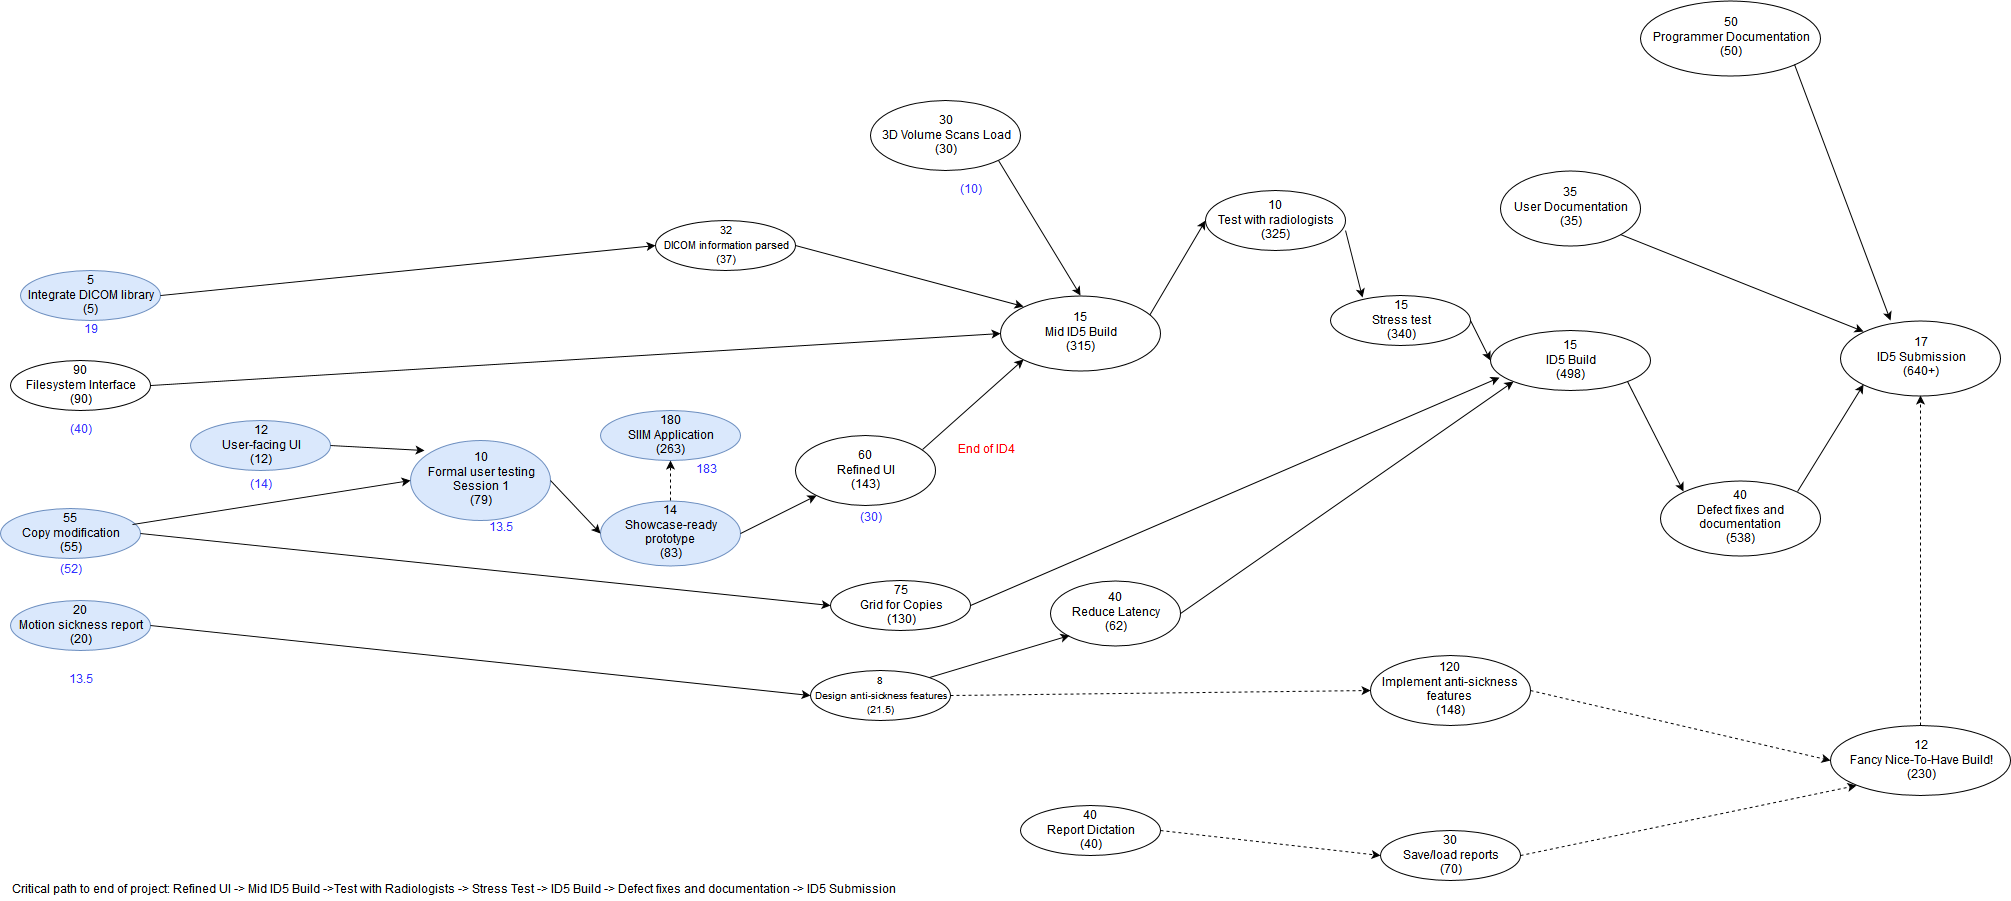

The diagram above was exported from draw.io. Its source (the exported page's mxGraphModel, read from the mxfile embedded in the PNG):
<mxGraphModel dx="1190" dy="1818" grid="1" gridSize="10" guides="1" tooltips="1" connect="1" arrows="1" fold="1" page="1" pageScale="1" pageWidth="850" pageHeight="1100" background="#ffffff" math="0" shadow="0">
  <root>
    <mxCell id="0" />
    <mxCell id="1" parent="0" />
    <mxCell id="2" value="12&lt;br&gt;User-facing UI&lt;br&gt;(12)" style="ellipse;whiteSpace=wrap;html=1;fillColor=#dae8fc;strokeColor=#6c8ebf;" parent="1" vertex="1">
      <mxGeometry x="190" y="80" width="140" height="50" as="geometry" />
    </mxCell>
    <mxCell id="3" value="90&lt;br&gt;Filesystem Interface&lt;br&gt;(90)" style="ellipse;whiteSpace=wrap;html=1;" parent="1" vertex="1">
      <mxGeometry x="10" y="20" width="140" height="50" as="geometry" />
    </mxCell>
    <mxCell id="4" value="&lt;font style=&quot;font-size: 11px&quot;&gt;32&lt;br&gt;DICOM information parsed&lt;br&gt;(37)&lt;/font&gt;" style="ellipse;whiteSpace=wrap;html=1;" parent="1" vertex="1">
      <mxGeometry x="655" y="-120" width="140" height="50" as="geometry" />
    </mxCell>
    <mxCell id="5" value="5&lt;br&gt;Integrate DICOM library&lt;br&gt;(5)" style="ellipse;whiteSpace=wrap;html=1;fillColor=#dae8fc;strokeColor=#6c8ebf;" parent="1" vertex="1">
      <mxGeometry x="20" y="-70" width="140" height="50" as="geometry" />
    </mxCell>
    <mxCell id="6" value="120&lt;br&gt;Implement anti-sickness features&lt;br&gt;(148)" style="ellipse;whiteSpace=wrap;html=1;" parent="1" vertex="1">
      <mxGeometry x="1370" y="315" width="160" height="70" as="geometry" />
    </mxCell>
    <mxCell id="7" value="55&lt;br&gt;Copy modification&lt;br&gt;(55)" style="ellipse;whiteSpace=wrap;html=1;fillColor=#dae8fc;strokeColor=#6c8ebf;" parent="1" vertex="1">
      <mxGeometry y="168" width="140" height="50" as="geometry" />
    </mxCell>
    <mxCell id="8" value="15&lt;br&gt;Stress test&lt;br&gt;(340)" style="ellipse;whiteSpace=wrap;html=1;" parent="1" vertex="1">
      <mxGeometry x="1330" y="-45" width="140" height="50" as="geometry" />
    </mxCell>
    <mxCell id="9" value="14&lt;br&gt;Showcase-ready&lt;br&gt;prototype&lt;br&gt;(83)" style="ellipse;whiteSpace=wrap;html=1;fillColor=#dae8fc;strokeColor=#6c8ebf;" parent="1" vertex="1">
      <mxGeometry x="600" y="160" width="140" height="65" as="geometry" />
    </mxCell>
    <mxCell id="10" value="30&lt;br&gt;Save/load reports&lt;br&gt;(70)" style="ellipse;whiteSpace=wrap;html=1;" parent="1" vertex="1">
      <mxGeometry x="1380" y="490" width="140" height="50" as="geometry" />
    </mxCell>
    <mxCell id="11" value="&lt;font style=&quot;font-size: 10px&quot;&gt;8&lt;br&gt;Design anti-sickness features&lt;br&gt;(21.5)&lt;/font&gt;" style="ellipse;whiteSpace=wrap;html=1;" parent="1" vertex="1">
      <mxGeometry x="810" y="330" width="140" height="50" as="geometry" />
    </mxCell>
    <mxCell id="13" value="75&lt;br&gt;Grid for Copies&lt;br&gt;(130)" style="ellipse;whiteSpace=wrap;html=1;" parent="1" vertex="1">
      <mxGeometry x="830" y="240" width="140" height="50" as="geometry" />
    </mxCell>
    <mxCell id="14" value="10&lt;br&gt;Formal user testing&lt;br&gt;Session 1&lt;br&gt;(79)" style="ellipse;whiteSpace=wrap;html=1;fillColor=#dae8fc;strokeColor=#6c8ebf;" parent="1" vertex="1">
      <mxGeometry x="410" y="100" width="140" height="80" as="geometry" />
    </mxCell>
    <mxCell id="15" value="40&lt;br&gt;Report Dictation&lt;br&gt;(40)" style="ellipse;whiteSpace=wrap;html=1;" parent="1" vertex="1">
      <mxGeometry x="1020" y="465" width="140" height="50" as="geometry" />
    </mxCell>
    <mxCell id="16" value="180&lt;br&gt;SIIM Application&lt;br&gt;(263)" style="ellipse;whiteSpace=wrap;html=1;fillColor=#dae8fc;strokeColor=#6c8ebf;" parent="1" vertex="1">
      <mxGeometry x="600" y="70" width="140" height="50" as="geometry" />
    </mxCell>
    <mxCell id="17" value="20&lt;br&gt;Motion sickness report&lt;br&gt;(20)" style="ellipse;whiteSpace=wrap;html=1;fillColor=#dae8fc;strokeColor=#6c8ebf;" parent="1" vertex="1">
      <mxGeometry x="10" y="260" width="140" height="50" as="geometry" />
    </mxCell>
    <mxCell id="18" value="" style="endArrow=classic;html=1;exitX=1;exitY=0.5;entryX=0;entryY=0.5;" parent="1" source="3" target="41" edge="1">
      <mxGeometry width="50" height="50" relative="1" as="geometry">
        <mxPoint x="160" y="70" as="sourcePoint" />
        <mxPoint x="820" y="-20" as="targetPoint" />
      </mxGeometry>
    </mxCell>
    <mxCell id="19" value="" style="endArrow=classic;html=1;exitX=1;exitY=0.5;entryX=0;entryY=0.5;" parent="1" source="17" target="11" edge="1">
      <mxGeometry width="50" height="50" relative="1" as="geometry">
        <mxPoint y="380" as="sourcePoint" />
        <mxPoint x="50" y="330" as="targetPoint" />
      </mxGeometry>
    </mxCell>
    <mxCell id="20" value="" style="endArrow=classic;html=1;exitX=1;exitY=0.5;entryX=0;entryY=0.5;dashed=1;" parent="1" source="11" target="6" edge="1">
      <mxGeometry width="50" height="50" relative="1" as="geometry">
        <mxPoint x="180" y="360" as="sourcePoint" />
        <mxPoint x="230" y="310" as="targetPoint" />
      </mxGeometry>
    </mxCell>
    <mxCell id="21" value="" style="endArrow=classic;html=1;exitX=1;exitY=0.5;entryX=0;entryY=0.5;" parent="1" source="5" target="4" edge="1">
      <mxGeometry width="50" height="50" relative="1" as="geometry">
        <mxPoint x="200" y="130" as="sourcePoint" />
        <mxPoint x="250" y="80" as="targetPoint" />
      </mxGeometry>
    </mxCell>
    <mxCell id="22" value="" style="endArrow=classic;html=1;exitX=1;exitY=0.5;entryX=0;entryY=0.5;" parent="1" source="7" target="13" edge="1">
      <mxGeometry width="50" height="50" relative="1" as="geometry">
        <mxPoint x="190" y="230" as="sourcePoint" />
        <mxPoint x="240" y="180" as="targetPoint" />
      </mxGeometry>
    </mxCell>
    <mxCell id="23" value="" style="endArrow=classic;html=1;exitX=0.943;exitY=0.32;exitPerimeter=0;entryX=0;entryY=0.5;" parent="1" source="7" target="14" edge="1">
      <mxGeometry width="50" height="50" relative="1" as="geometry">
        <mxPoint x="310" y="200" as="sourcePoint" />
        <mxPoint x="360" y="150" as="targetPoint" />
      </mxGeometry>
    </mxCell>
    <mxCell id="24" value="" style="endArrow=classic;html=1;exitX=1;exitY=0.5;entryX=0.1;entryY=0.12;entryPerimeter=0;" parent="1" source="2" target="14" edge="1">
      <mxGeometry width="50" height="50" relative="1" as="geometry">
        <mxPoint x="500" y="20" as="sourcePoint" />
        <mxPoint x="550" y="-30" as="targetPoint" />
      </mxGeometry>
    </mxCell>
    <mxCell id="26" value="" style="endArrow=classic;html=1;exitX=1;exitY=0.5;entryX=0;entryY=0.5;" parent="1" source="14" target="9" edge="1">
      <mxGeometry width="50" height="50" relative="1" as="geometry">
        <mxPoint x="570" y="200" as="sourcePoint" />
        <mxPoint x="620" y="150" as="targetPoint" />
      </mxGeometry>
    </mxCell>
    <mxCell id="27" value="" style="endArrow=classic;html=1;exitX=1;exitY=0.5;entryX=0.056;entryY=0.783;entryPerimeter=0;" parent="1" source="13" target="50" edge="1">
      <mxGeometry width="50" height="50" relative="1" as="geometry">
        <mxPoint x="560" y="230" as="sourcePoint" />
        <mxPoint x="1160" y="90" as="targetPoint" />
      </mxGeometry>
    </mxCell>
    <mxCell id="28" value="" style="endArrow=classic;html=1;exitX=0.5;exitY=0;entryX=0.5;entryY=1;dashed=1;" parent="1" source="9" target="16" edge="1">
      <mxGeometry width="50" height="50" relative="1" as="geometry">
        <mxPoint x="820" y="190" as="sourcePoint" />
        <mxPoint x="870" y="140" as="targetPoint" />
      </mxGeometry>
    </mxCell>
    <mxCell id="31" value="" style="endArrow=classic;html=1;exitX=1;exitY=0.5;entryX=0;entryY=0.5;dashed=1;" parent="1" source="15" target="10" edge="1">
      <mxGeometry width="50" height="50" relative="1" as="geometry">
        <mxPoint x="880" y="510" as="sourcePoint" />
        <mxPoint x="930" y="460" as="targetPoint" />
      </mxGeometry>
    </mxCell>
    <mxCell id="32" value="End of ID4" style="text;html=1;strokeColor=none;fillColor=none;align=center;verticalAlign=middle;whiteSpace=wrap;fontColor=#FF0000;" parent="1" vertex="1">
      <mxGeometry x="950" y="100" width="70" height="20" as="geometry" />
    </mxCell>
    <mxCell id="33" value="10&lt;br&gt;Test with radiologists&lt;br&gt;(325)" style="ellipse;whiteSpace=wrap;html=1;fontColor=#000000;" parent="1" vertex="1">
      <mxGeometry x="1205" y="-150" width="140" height="60" as="geometry" />
    </mxCell>
    <mxCell id="34" value="" style="endArrow=classic;html=1;fontColor=#000000;entryX=0;entryY=0.5;exitX=0.931;exitY=0.267;exitPerimeter=0;" parent="1" source="41" target="33" edge="1">
      <mxGeometry width="50" height="50" relative="1" as="geometry">
        <mxPoint x="1140" y="130" as="sourcePoint" />
        <mxPoint x="990" y="110" as="targetPoint" />
      </mxGeometry>
    </mxCell>
    <mxCell id="35" value="13.5" style="text;html=1;strokeColor=none;fillColor=none;align=center;verticalAlign=middle;whiteSpace=wrap;fontColor=#3333FF;" vertex="1" parent="1">
      <mxGeometry x="60" y="330" width="40" height="20" as="geometry" />
    </mxCell>
    <mxCell id="36" value="(52)" style="text;html=1;strokeColor=none;fillColor=none;align=center;verticalAlign=middle;whiteSpace=wrap;fontColor=#3333FF;" vertex="1" parent="1">
      <mxGeometry x="50" y="220" width="40" height="20" as="geometry" />
    </mxCell>
    <mxCell id="37" value="(40)" style="text;html=1;strokeColor=none;fillColor=none;align=center;verticalAlign=middle;whiteSpace=wrap;fontColor=#3333FF;" vertex="1" parent="1">
      <mxGeometry x="60" y="80" width="40" height="20" as="geometry" />
    </mxCell>
    <mxCell id="38" value="(14)" style="text;html=1;strokeColor=none;fillColor=none;align=center;verticalAlign=middle;whiteSpace=wrap;fontColor=#3333FF;" vertex="1" parent="1">
      <mxGeometry x="240" y="135" width="40" height="20" as="geometry" />
    </mxCell>
    <mxCell id="39" value="Critical path to end of project: Refined UI -&amp;gt; Mid ID5 Build -&amp;gt;Test with Radiologists -&amp;gt; Stress Test -&amp;gt; ID5 Build -&amp;gt; Defect fixes and documentation -&amp;gt; ID5 Submission" style="text;html=1;strokeColor=none;fillColor=none;align=left;verticalAlign=middle;whiteSpace=wrap;fontColor=#000000;" vertex="1" parent="1">
      <mxGeometry x="10" y="540" width="910" height="20" as="geometry" />
    </mxCell>
    <mxCell id="40" value="19" style="text;html=1;strokeColor=none;fillColor=none;align=center;verticalAlign=middle;whiteSpace=wrap;fontColor=#3333FF;" vertex="1" parent="1">
      <mxGeometry x="70" y="-20" width="40" height="20" as="geometry" />
    </mxCell>
    <mxCell id="41" value="15&lt;br&gt;Mid ID5 Build&lt;br&gt;(315)" style="ellipse;whiteSpace=wrap;html=1;fontColor=#000000;" vertex="1" parent="1">
      <mxGeometry x="1000" y="-45" width="160" height="75" as="geometry" />
    </mxCell>
    <mxCell id="42" value="" style="endArrow=classic;html=1;fontColor=#000000;exitX=1;exitY=0.5;entryX=0;entryY=0;" edge="1" parent="1" source="4" target="41">
      <mxGeometry width="50" height="50" relative="1" as="geometry">
        <mxPoint x="880" y="-100" as="sourcePoint" />
        <mxPoint x="930" y="-150" as="targetPoint" />
      </mxGeometry>
    </mxCell>
    <mxCell id="43" value="" style="endArrow=classic;html=1;fontColor=#000000;entryX=0;entryY=1;exitX=0.907;exitY=0.2;exitPerimeter=0;" edge="1" parent="1" source="46" target="41">
      <mxGeometry width="50" height="50" relative="1" as="geometry">
        <mxPoint x="920" y="110" as="sourcePoint" />
        <mxPoint x="190" y="580" as="targetPoint" />
      </mxGeometry>
    </mxCell>
    <mxCell id="44" value="30&lt;br&gt;3D Volume Scans Load&lt;br&gt;(30)" style="ellipse;whiteSpace=wrap;html=1;fontColor=#000000;" vertex="1" parent="1">
      <mxGeometry x="870" y="-240" width="150" height="70" as="geometry" />
    </mxCell>
    <mxCell id="45" value="" style="endArrow=classic;html=1;fontColor=#000000;exitX=1;exitY=1;entryX=0.5;entryY=0;" edge="1" parent="1" source="44" target="41">
      <mxGeometry width="50" height="50" relative="1" as="geometry">
        <mxPoint x="1050" y="-80" as="sourcePoint" />
        <mxPoint x="1160" y="-50" as="targetPoint" />
      </mxGeometry>
    </mxCell>
    <mxCell id="46" value="60&lt;br&gt;Refined UI&lt;br&gt;(143)" style="ellipse;whiteSpace=wrap;html=1;fontColor=#000000;" vertex="1" parent="1">
      <mxGeometry x="795" y="95" width="140" height="70" as="geometry" />
    </mxCell>
    <mxCell id="47" value="" style="endArrow=classic;html=1;fontColor=#000000;entryX=0;entryY=1;exitX=1;exitY=0.5;" edge="1" parent="1" source="9" target="46">
      <mxGeometry width="50" height="50" relative="1" as="geometry">
        <mxPoint x="450" y="630" as="sourcePoint" />
        <mxPoint x="500" y="580" as="targetPoint" />
      </mxGeometry>
    </mxCell>
    <mxCell id="48" value="40&lt;br&gt;Reduce Latency&lt;br&gt;(62)" style="ellipse;whiteSpace=wrap;html=1;fontColor=#000000;" vertex="1" parent="1">
      <mxGeometry x="1050" y="240" width="130" height="65" as="geometry" />
    </mxCell>
    <mxCell id="49" value="" style="endArrow=classic;html=1;fontColor=#000000;entryX=0;entryY=1;exitX=1;exitY=0;" edge="1" parent="1" source="11" target="48">
      <mxGeometry width="50" height="50" relative="1" as="geometry">
        <mxPoint x="450" y="630" as="sourcePoint" />
        <mxPoint x="500" y="580" as="targetPoint" />
      </mxGeometry>
    </mxCell>
    <mxCell id="50" value="15&lt;br&gt;ID5 Build&lt;br&gt;(498)" style="ellipse;whiteSpace=wrap;html=1;fontColor=#000000;" vertex="1" parent="1">
      <mxGeometry x="1490" y="-10" width="160" height="60" as="geometry" />
    </mxCell>
    <mxCell id="51" value="" style="endArrow=classic;html=1;fontColor=#000000;entryX=0;entryY=1;exitX=1;exitY=0.5;" edge="1" parent="1" source="48" target="50">
      <mxGeometry width="50" height="50" relative="1" as="geometry">
        <mxPoint x="730" y="630" as="sourcePoint" />
        <mxPoint x="780" y="580" as="targetPoint" />
      </mxGeometry>
    </mxCell>
    <mxCell id="52" value="" style="endArrow=classic;html=1;fontColor=#000000;entryX=0;entryY=0.5;exitX=1;exitY=0.5;" edge="1" parent="1" source="8" target="50">
      <mxGeometry width="50" height="50" relative="1" as="geometry">
        <mxPoint x="730" y="630" as="sourcePoint" />
        <mxPoint x="780" y="580" as="targetPoint" />
      </mxGeometry>
    </mxCell>
    <mxCell id="54" value="17&lt;br&gt;ID5 Submission&lt;br&gt;(640+)" style="ellipse;whiteSpace=wrap;html=1;fontColor=#000000;" vertex="1" parent="1">
      <mxGeometry x="1840" y="-20" width="160" height="75" as="geometry" />
    </mxCell>
    <mxCell id="55" value="35&lt;br&gt;User Documentation&lt;br&gt;(35)" style="ellipse;whiteSpace=wrap;html=1;fontColor=#000000;" vertex="1" parent="1">
      <mxGeometry x="1500" y="-170" width="140" height="75" as="geometry" />
    </mxCell>
    <mxCell id="56" value="50&lt;br&gt;Programmer Documentation&lt;br&gt;(50)" style="ellipse;whiteSpace=wrap;html=1;fontColor=#000000;" vertex="1" parent="1">
      <mxGeometry x="1640" y="-340" width="180" height="75" as="geometry" />
    </mxCell>
    <mxCell id="57" value="40&lt;br&gt;Defect fixes and documentation&lt;br&gt;(538)" style="ellipse;whiteSpace=wrap;html=1;fontColor=#000000;" vertex="1" parent="1">
      <mxGeometry x="1660" y="140" width="160" height="75" as="geometry" />
    </mxCell>
    <mxCell id="58" value="" style="endArrow=classic;html=1;fontColor=#000000;entryX=0;entryY=0;exitX=1;exitY=1;" edge="1" parent="1" source="50" target="57">
      <mxGeometry width="50" height="50" relative="1" as="geometry">
        <mxPoint x="1320" y="630" as="sourcePoint" />
        <mxPoint x="1370" y="580" as="targetPoint" />
      </mxGeometry>
    </mxCell>
    <mxCell id="59" value="" style="endArrow=classic;html=1;fontColor=#000000;entryX=0;entryY=0;exitX=1;exitY=1;" edge="1" parent="1" source="55" target="54">
      <mxGeometry width="50" height="50" relative="1" as="geometry">
        <mxPoint x="1720" y="-40" as="sourcePoint" />
        <mxPoint x="1770" y="-40" as="targetPoint" />
      </mxGeometry>
    </mxCell>
    <mxCell id="60" value="" style="endArrow=classic;html=1;fontColor=#000000;entryX=0;entryY=1;exitX=1;exitY=0;" edge="1" parent="1" source="57" target="54">
      <mxGeometry width="50" height="50" relative="1" as="geometry">
        <mxPoint x="1320" y="630" as="sourcePoint" />
        <mxPoint x="1370" y="580" as="targetPoint" />
      </mxGeometry>
    </mxCell>
    <mxCell id="62" value="" style="endArrow=classic;html=1;fontColor=#000000;exitX=1;exitY=1;entryX=0.313;entryY=0;entryPerimeter=0;" edge="1" parent="1" source="56" target="54">
      <mxGeometry width="50" height="50" relative="1" as="geometry">
        <mxPoint x="1780" y="-101" as="sourcePoint" />
        <mxPoint x="1810" y="-60" as="targetPoint" />
      </mxGeometry>
    </mxCell>
    <mxCell id="63" value="12&lt;br&gt;Fancy Nice-To-Have Build!&lt;br&gt;(230)" style="ellipse;whiteSpace=wrap;html=1;fontColor=#000000;" vertex="1" parent="1">
      <mxGeometry x="1830" y="385" width="180" height="70" as="geometry" />
    </mxCell>
    <mxCell id="64" value="" style="endArrow=classic;html=1;fontColor=#000000;entryX=0;entryY=1;exitX=1;exitY=0.5;dashed=1;" edge="1" parent="1" source="10" target="63">
      <mxGeometry width="50" height="50" relative="1" as="geometry">
        <mxPoint x="1160" y="630" as="sourcePoint" />
        <mxPoint x="1210" y="580" as="targetPoint" />
      </mxGeometry>
    </mxCell>
    <mxCell id="65" value="" style="endArrow=classic;html=1;fontColor=#000000;entryX=0;entryY=0.5;exitX=1;exitY=0.5;dashed=1;" edge="1" parent="1" source="6" target="63">
      <mxGeometry width="50" height="50" relative="1" as="geometry">
        <mxPoint x="1160" y="630" as="sourcePoint" />
        <mxPoint x="1210" y="580" as="targetPoint" />
      </mxGeometry>
    </mxCell>
    <mxCell id="66" value="" style="endArrow=classic;html=1;dashed=1;fontColor=#000000;entryX=0.5;entryY=1;exitX=0.5;exitY=0;" edge="1" parent="1" source="63" target="54">
      <mxGeometry width="50" height="50" relative="1" as="geometry">
        <mxPoint x="1240" y="630" as="sourcePoint" />
        <mxPoint x="1290" y="580" as="targetPoint" />
      </mxGeometry>
    </mxCell>
    <mxCell id="67" value="183" style="text;html=1;strokeColor=none;fillColor=none;align=center;verticalAlign=middle;whiteSpace=wrap;fontColor=#3333FF;" vertex="1" parent="1">
      <mxGeometry x="685" y="120" width="40" height="20" as="geometry" />
    </mxCell>
    <mxCell id="68" value="13.5" style="text;html=1;strokeColor=none;fillColor=none;align=center;verticalAlign=middle;whiteSpace=wrap;fontColor=#3333FF;" vertex="1" parent="1">
      <mxGeometry x="480" y="178" width="40" height="20" as="geometry" />
    </mxCell>
    <mxCell id="69" value="" style="endArrow=classic;html=1;fontColor=#3333FF;entryX=0.229;entryY=0.04;exitX=1;exitY=0.667;exitPerimeter=0;entryPerimeter=0;" edge="1" parent="1" source="33" target="8">
      <mxGeometry width="50" height="50" relative="1" as="geometry">
        <mxPoint x="1280" y="-60" as="sourcePoint" />
        <mxPoint x="640" y="580" as="targetPoint" />
      </mxGeometry>
    </mxCell>
    <mxCell id="70" value="(30)" style="text;html=1;strokeColor=none;fillColor=none;align=center;verticalAlign=middle;whiteSpace=wrap;fontColor=#3333FF;" vertex="1" parent="1">
      <mxGeometry x="850" y="168" width="40" height="20" as="geometry" />
    </mxCell>
    <mxCell id="71" value="(10)" style="text;html=1;strokeColor=none;fillColor=none;align=center;verticalAlign=middle;whiteSpace=wrap;fontColor=#3333FF;" vertex="1" parent="1">
      <mxGeometry x="950" y="-160" width="40" height="20" as="geometry" />
    </mxCell>
  </root>
</mxGraphModel>